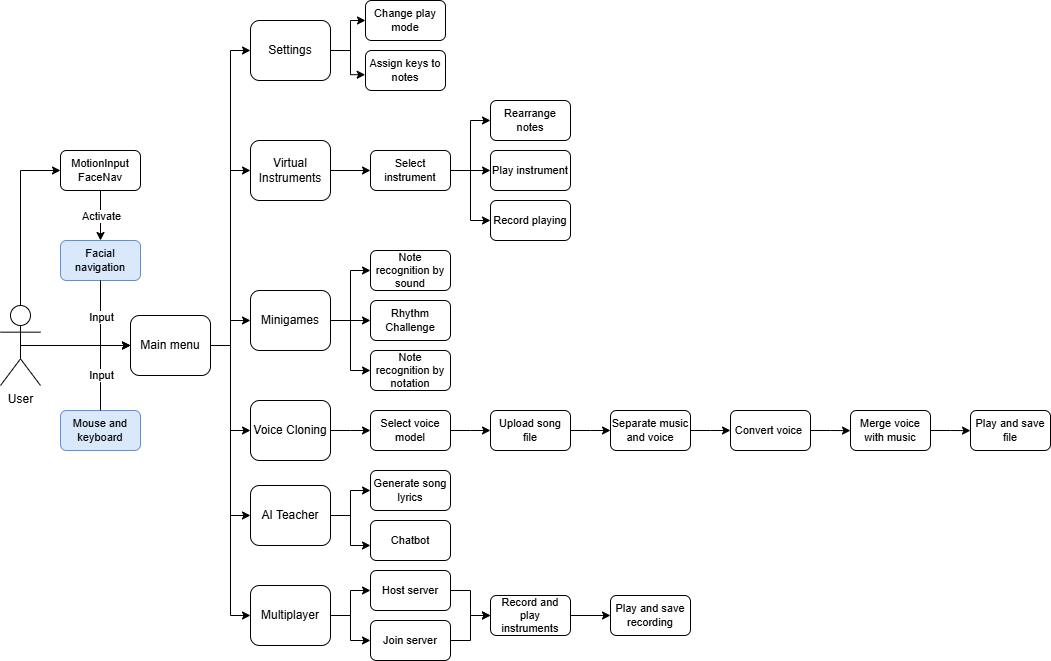

The diagram above was exported from draw.io. Its source (the exported page's mxGraphModel, read from the mxfile embedded in the PNG):
<mxGraphModel dx="1434" dy="780" grid="1" gridSize="10" guides="1" tooltips="1" connect="1" arrows="1" fold="1" page="1" pageScale="1" pageWidth="850" pageHeight="1100" math="0" shadow="0">
  <root>
    <mxCell id="0" />
    <mxCell id="1" parent="0" />
    <mxCell id="kYJion6ikM7uINROTfcl-106" style="edgeStyle=orthogonalEdgeStyle;rounded=0;orthogonalLoop=1;jettySize=auto;html=1;exitX=0.5;exitY=0.5;exitDx=0;exitDy=0;exitPerimeter=0;entryX=0;entryY=0.5;entryDx=0;entryDy=0;" edge="1" parent="1" source="kYJion6ikM7uINROTfcl-1" target="kYJion6ikM7uINROTfcl-3">
      <mxGeometry relative="1" as="geometry" />
    </mxCell>
    <mxCell id="kYJion6ikM7uINROTfcl-107" style="edgeStyle=orthogonalEdgeStyle;rounded=0;orthogonalLoop=1;jettySize=auto;html=1;exitX=0.5;exitY=0.5;exitDx=0;exitDy=0;exitPerimeter=0;entryX=0;entryY=0.5;entryDx=0;entryDy=0;" edge="1" parent="1" source="kYJion6ikM7uINROTfcl-1" target="kYJion6ikM7uINROTfcl-99">
      <mxGeometry relative="1" as="geometry">
        <Array as="points">
          <mxPoint x="140" y="360" />
        </Array>
      </mxGeometry>
    </mxCell>
    <mxCell id="kYJion6ikM7uINROTfcl-1" value="User" style="shape=umlActor;verticalLabelPosition=bottom;verticalAlign=top;html=1;outlineConnect=0;" vertex="1" parent="1">
      <mxGeometry x="120" y="495" width="40" height="80" as="geometry" />
    </mxCell>
    <mxCell id="kYJion6ikM7uINROTfcl-134" style="edgeStyle=orthogonalEdgeStyle;rounded=0;orthogonalLoop=1;jettySize=auto;html=1;exitX=1;exitY=0.5;exitDx=0;exitDy=0;entryX=0;entryY=0.5;entryDx=0;entryDy=0;" edge="1" parent="1" source="kYJion6ikM7uINROTfcl-3" target="kYJion6ikM7uINROTfcl-6">
      <mxGeometry relative="1" as="geometry" />
    </mxCell>
    <mxCell id="kYJion6ikM7uINROTfcl-135" style="edgeStyle=orthogonalEdgeStyle;rounded=0;orthogonalLoop=1;jettySize=auto;html=1;exitX=1;exitY=0.5;exitDx=0;exitDy=0;entryX=0;entryY=0.5;entryDx=0;entryDy=0;" edge="1" parent="1" source="kYJion6ikM7uINROTfcl-3" target="kYJion6ikM7uINROTfcl-12">
      <mxGeometry relative="1" as="geometry" />
    </mxCell>
    <mxCell id="kYJion6ikM7uINROTfcl-136" style="edgeStyle=orthogonalEdgeStyle;rounded=0;orthogonalLoop=1;jettySize=auto;html=1;exitX=1;exitY=0.5;exitDx=0;exitDy=0;entryX=0;entryY=0.5;entryDx=0;entryDy=0;" edge="1" parent="1" source="kYJion6ikM7uINROTfcl-3" target="kYJion6ikM7uINROTfcl-40">
      <mxGeometry relative="1" as="geometry" />
    </mxCell>
    <mxCell id="kYJion6ikM7uINROTfcl-137" style="edgeStyle=orthogonalEdgeStyle;rounded=0;orthogonalLoop=1;jettySize=auto;html=1;exitX=1;exitY=0.5;exitDx=0;exitDy=0;entryX=0;entryY=0.5;entryDx=0;entryDy=0;" edge="1" parent="1" source="kYJion6ikM7uINROTfcl-3" target="kYJion6ikM7uINROTfcl-50">
      <mxGeometry relative="1" as="geometry" />
    </mxCell>
    <mxCell id="kYJion6ikM7uINROTfcl-138" style="edgeStyle=orthogonalEdgeStyle;rounded=0;orthogonalLoop=1;jettySize=auto;html=1;exitX=1;exitY=0.5;exitDx=0;exitDy=0;entryX=0;entryY=0.5;entryDx=0;entryDy=0;" edge="1" parent="1" source="kYJion6ikM7uINROTfcl-3" target="kYJion6ikM7uINROTfcl-65">
      <mxGeometry relative="1" as="geometry" />
    </mxCell>
    <mxCell id="kYJion6ikM7uINROTfcl-139" style="edgeStyle=orthogonalEdgeStyle;rounded=0;orthogonalLoop=1;jettySize=auto;html=1;exitX=1;exitY=0.5;exitDx=0;exitDy=0;entryX=0;entryY=0.5;entryDx=0;entryDy=0;" edge="1" parent="1" source="kYJion6ikM7uINROTfcl-3" target="kYJion6ikM7uINROTfcl-73">
      <mxGeometry relative="1" as="geometry" />
    </mxCell>
    <mxCell id="kYJion6ikM7uINROTfcl-3" value="Main menu" style="rounded=1;whiteSpace=wrap;html=1;" vertex="1" parent="1">
      <mxGeometry x="250" y="505" width="80" height="60" as="geometry" />
    </mxCell>
    <mxCell id="kYJion6ikM7uINROTfcl-33" style="edgeStyle=orthogonalEdgeStyle;rounded=0;orthogonalLoop=1;jettySize=auto;html=1;exitX=1;exitY=0.5;exitDx=0;exitDy=0;entryX=0;entryY=0.5;entryDx=0;entryDy=0;" edge="1" parent="1" source="kYJion6ikM7uINROTfcl-6" target="kYJion6ikM7uINROTfcl-8">
      <mxGeometry relative="1" as="geometry" />
    </mxCell>
    <mxCell id="kYJion6ikM7uINROTfcl-6" value="Settings" style="rounded=1;whiteSpace=wrap;html=1;" vertex="1" parent="1">
      <mxGeometry x="370" y="210" width="80" height="60" as="geometry" />
    </mxCell>
    <mxCell id="kYJion6ikM7uINROTfcl-8" value="Change play mode" style="rounded=1;whiteSpace=wrap;html=1;fontSize=11;" vertex="1" parent="1">
      <mxGeometry x="485" y="190" width="80" height="40" as="geometry" />
    </mxCell>
    <mxCell id="kYJion6ikM7uINROTfcl-9" value="Assign keys to notes" style="rounded=1;whiteSpace=wrap;html=1;fontSize=11;" vertex="1" parent="1">
      <mxGeometry x="485" y="240" width="80" height="40" as="geometry" />
    </mxCell>
    <mxCell id="kYJion6ikM7uINROTfcl-28" style="edgeStyle=orthogonalEdgeStyle;rounded=0;orthogonalLoop=1;jettySize=auto;html=1;exitX=1;exitY=0.5;exitDx=0;exitDy=0;entryX=0;entryY=0.5;entryDx=0;entryDy=0;" edge="1" parent="1" source="kYJion6ikM7uINROTfcl-12" target="kYJion6ikM7uINROTfcl-27">
      <mxGeometry relative="1" as="geometry" />
    </mxCell>
    <mxCell id="kYJion6ikM7uINROTfcl-12" value="Virtual Instruments" style="rounded=1;whiteSpace=wrap;html=1;" vertex="1" parent="1">
      <mxGeometry x="370" y="330" width="80" height="60" as="geometry" />
    </mxCell>
    <mxCell id="kYJion6ikM7uINROTfcl-31" style="edgeStyle=orthogonalEdgeStyle;rounded=0;orthogonalLoop=1;jettySize=auto;html=1;exitX=1;exitY=0.5;exitDx=0;exitDy=0;entryX=0;entryY=0.5;entryDx=0;entryDy=0;" edge="1" parent="1" source="kYJion6ikM7uINROTfcl-27" target="kYJion6ikM7uINROTfcl-30">
      <mxGeometry relative="1" as="geometry" />
    </mxCell>
    <mxCell id="kYJion6ikM7uINROTfcl-35" style="edgeStyle=orthogonalEdgeStyle;rounded=0;orthogonalLoop=1;jettySize=auto;html=1;exitX=1;exitY=0.5;exitDx=0;exitDy=0;entryX=0;entryY=0.5;entryDx=0;entryDy=0;" edge="1" parent="1" source="kYJion6ikM7uINROTfcl-27" target="kYJion6ikM7uINROTfcl-34">
      <mxGeometry relative="1" as="geometry" />
    </mxCell>
    <mxCell id="kYJion6ikM7uINROTfcl-37" style="edgeStyle=orthogonalEdgeStyle;rounded=0;orthogonalLoop=1;jettySize=auto;html=1;exitX=1;exitY=0.5;exitDx=0;exitDy=0;entryX=0;entryY=0.5;entryDx=0;entryDy=0;" edge="1" parent="1" source="kYJion6ikM7uINROTfcl-27" target="kYJion6ikM7uINROTfcl-36">
      <mxGeometry relative="1" as="geometry" />
    </mxCell>
    <mxCell id="kYJion6ikM7uINROTfcl-27" value="Select instrument" style="rounded=1;whiteSpace=wrap;html=1;fontSize=11;" vertex="1" parent="1">
      <mxGeometry x="490" y="340" width="80" height="40" as="geometry" />
    </mxCell>
    <mxCell id="kYJion6ikM7uINROTfcl-30" value="Play instrument" style="rounded=1;whiteSpace=wrap;html=1;fontSize=11;" vertex="1" parent="1">
      <mxGeometry x="610" y="340" width="80" height="40" as="geometry" />
    </mxCell>
    <mxCell id="kYJion6ikM7uINROTfcl-32" style="edgeStyle=orthogonalEdgeStyle;rounded=0;orthogonalLoop=1;jettySize=auto;html=1;exitX=1;exitY=0.5;exitDx=0;exitDy=0;entryX=-0.004;entryY=0.606;entryDx=0;entryDy=0;entryPerimeter=0;" edge="1" parent="1" source="kYJion6ikM7uINROTfcl-6" target="kYJion6ikM7uINROTfcl-9">
      <mxGeometry relative="1" as="geometry">
        <Array as="points">
          <mxPoint x="470" y="240" />
          <mxPoint x="470" y="264" />
        </Array>
      </mxGeometry>
    </mxCell>
    <mxCell id="kYJion6ikM7uINROTfcl-34" value="Rearrange notes" style="rounded=1;whiteSpace=wrap;html=1;fontSize=11;" vertex="1" parent="1">
      <mxGeometry x="610" y="290" width="80" height="40" as="geometry" />
    </mxCell>
    <mxCell id="kYJion6ikM7uINROTfcl-36" value="Record playing" style="rounded=1;whiteSpace=wrap;html=1;fontSize=11;" vertex="1" parent="1">
      <mxGeometry x="610" y="390" width="80" height="40" as="geometry" />
    </mxCell>
    <mxCell id="kYJion6ikM7uINROTfcl-43" style="edgeStyle=orthogonalEdgeStyle;rounded=0;orthogonalLoop=1;jettySize=auto;html=1;exitX=1;exitY=0.5;exitDx=0;exitDy=0;entryX=0;entryY=0.5;entryDx=0;entryDy=0;" edge="1" parent="1" source="kYJion6ikM7uINROTfcl-40" target="kYJion6ikM7uINROTfcl-41">
      <mxGeometry relative="1" as="geometry" />
    </mxCell>
    <mxCell id="kYJion6ikM7uINROTfcl-45" style="edgeStyle=orthogonalEdgeStyle;rounded=0;orthogonalLoop=1;jettySize=auto;html=1;exitX=1;exitY=0.5;exitDx=0;exitDy=0;entryX=0;entryY=0.5;entryDx=0;entryDy=0;" edge="1" parent="1" source="kYJion6ikM7uINROTfcl-40" target="kYJion6ikM7uINROTfcl-44">
      <mxGeometry relative="1" as="geometry" />
    </mxCell>
    <mxCell id="kYJion6ikM7uINROTfcl-47" style="edgeStyle=orthogonalEdgeStyle;rounded=0;orthogonalLoop=1;jettySize=auto;html=1;exitX=1;exitY=0.5;exitDx=0;exitDy=0;entryX=0;entryY=0.5;entryDx=0;entryDy=0;" edge="1" parent="1" source="kYJion6ikM7uINROTfcl-40" target="kYJion6ikM7uINROTfcl-46">
      <mxGeometry relative="1" as="geometry" />
    </mxCell>
    <mxCell id="kYJion6ikM7uINROTfcl-40" value="Minigames" style="rounded=1;whiteSpace=wrap;html=1;" vertex="1" parent="1">
      <mxGeometry x="370" y="480" width="80" height="60" as="geometry" />
    </mxCell>
    <mxCell id="kYJion6ikM7uINROTfcl-41" value="Note recognition by sound" style="rounded=1;whiteSpace=wrap;html=1;fontSize=11;" vertex="1" parent="1">
      <mxGeometry x="490" y="440" width="80" height="40" as="geometry" />
    </mxCell>
    <mxCell id="kYJion6ikM7uINROTfcl-44" value="Rhythm Challenge" style="rounded=1;whiteSpace=wrap;html=1;fontSize=11;" vertex="1" parent="1">
      <mxGeometry x="490" y="490" width="80" height="40" as="geometry" />
    </mxCell>
    <mxCell id="kYJion6ikM7uINROTfcl-46" value="Note recognition by notation" style="rounded=1;whiteSpace=wrap;html=1;fontSize=11;" vertex="1" parent="1">
      <mxGeometry x="490" y="540" width="80" height="40" as="geometry" />
    </mxCell>
    <mxCell id="kYJion6ikM7uINROTfcl-52" style="edgeStyle=orthogonalEdgeStyle;rounded=0;orthogonalLoop=1;jettySize=auto;html=1;exitX=1;exitY=0.5;exitDx=0;exitDy=0;" edge="1" parent="1" source="kYJion6ikM7uINROTfcl-50">
      <mxGeometry relative="1" as="geometry">
        <mxPoint x="490" y="620" as="targetPoint" />
      </mxGeometry>
    </mxCell>
    <mxCell id="kYJion6ikM7uINROTfcl-50" value="Voice Cloning" style="rounded=1;whiteSpace=wrap;html=1;" vertex="1" parent="1">
      <mxGeometry x="370" y="590" width="80" height="60" as="geometry" />
    </mxCell>
    <mxCell id="kYJion6ikM7uINROTfcl-54" style="edgeStyle=orthogonalEdgeStyle;rounded=0;orthogonalLoop=1;jettySize=auto;html=1;exitX=1;exitY=0.5;exitDx=0;exitDy=0;" edge="1" parent="1" source="kYJion6ikM7uINROTfcl-53">
      <mxGeometry relative="1" as="geometry">
        <mxPoint x="610" y="620" as="targetPoint" />
      </mxGeometry>
    </mxCell>
    <mxCell id="kYJion6ikM7uINROTfcl-53" value="Select voice model" style="rounded=1;whiteSpace=wrap;html=1;fontSize=11;" vertex="1" parent="1">
      <mxGeometry x="490" y="600" width="80" height="40" as="geometry" />
    </mxCell>
    <mxCell id="kYJion6ikM7uINROTfcl-56" style="edgeStyle=orthogonalEdgeStyle;rounded=0;orthogonalLoop=1;jettySize=auto;html=1;exitX=1;exitY=0.5;exitDx=0;exitDy=0;" edge="1" parent="1" source="kYJion6ikM7uINROTfcl-55">
      <mxGeometry relative="1" as="geometry">
        <mxPoint x="730" y="620" as="targetPoint" />
      </mxGeometry>
    </mxCell>
    <mxCell id="kYJion6ikM7uINROTfcl-55" value="Upload song file" style="rounded=1;whiteSpace=wrap;html=1;fontSize=11;" vertex="1" parent="1">
      <mxGeometry x="610" y="600" width="80" height="40" as="geometry" />
    </mxCell>
    <mxCell id="kYJion6ikM7uINROTfcl-58" style="edgeStyle=orthogonalEdgeStyle;rounded=0;orthogonalLoop=1;jettySize=auto;html=1;exitX=1;exitY=0.5;exitDx=0;exitDy=0;" edge="1" parent="1" source="kYJion6ikM7uINROTfcl-57">
      <mxGeometry relative="1" as="geometry">
        <mxPoint x="850" y="620" as="targetPoint" />
      </mxGeometry>
    </mxCell>
    <mxCell id="kYJion6ikM7uINROTfcl-57" value="Separate music and voice" style="rounded=1;whiteSpace=wrap;html=1;fontSize=11;" vertex="1" parent="1">
      <mxGeometry x="730" y="600" width="80" height="40" as="geometry" />
    </mxCell>
    <mxCell id="kYJion6ikM7uINROTfcl-60" style="edgeStyle=orthogonalEdgeStyle;rounded=0;orthogonalLoop=1;jettySize=auto;html=1;exitX=1;exitY=0.5;exitDx=0;exitDy=0;" edge="1" parent="1" source="kYJion6ikM7uINROTfcl-59">
      <mxGeometry relative="1" as="geometry">
        <mxPoint x="970" y="620.148148148148" as="targetPoint" />
      </mxGeometry>
    </mxCell>
    <mxCell id="kYJion6ikM7uINROTfcl-59" value="Convert voice&amp;nbsp;" style="rounded=1;whiteSpace=wrap;html=1;fontSize=11;" vertex="1" parent="1">
      <mxGeometry x="850" y="600" width="80" height="40" as="geometry" />
    </mxCell>
    <mxCell id="kYJion6ikM7uINROTfcl-62" style="edgeStyle=orthogonalEdgeStyle;rounded=0;orthogonalLoop=1;jettySize=auto;html=1;exitX=1;exitY=0.5;exitDx=0;exitDy=0;" edge="1" parent="1" source="kYJion6ikM7uINROTfcl-61">
      <mxGeometry relative="1" as="geometry">
        <mxPoint x="1090" y="620.148148148148" as="targetPoint" />
      </mxGeometry>
    </mxCell>
    <mxCell id="kYJion6ikM7uINROTfcl-61" value="Merge voice with music" style="rounded=1;whiteSpace=wrap;html=1;fontSize=11;" vertex="1" parent="1">
      <mxGeometry x="970" y="600" width="80" height="40" as="geometry" />
    </mxCell>
    <mxCell id="kYJion6ikM7uINROTfcl-63" value="Play and save file" style="rounded=1;whiteSpace=wrap;html=1;fontSize=11;" vertex="1" parent="1">
      <mxGeometry x="1090" y="600" width="80" height="40" as="geometry" />
    </mxCell>
    <mxCell id="kYJion6ikM7uINROTfcl-69" style="edgeStyle=orthogonalEdgeStyle;rounded=0;orthogonalLoop=1;jettySize=auto;html=1;exitX=1;exitY=0.5;exitDx=0;exitDy=0;" edge="1" parent="1" source="kYJion6ikM7uINROTfcl-65">
      <mxGeometry relative="1" as="geometry">
        <mxPoint x="490" y="735" as="targetPoint" />
        <Array as="points">
          <mxPoint x="470" y="705" />
          <mxPoint x="470" y="735" />
        </Array>
      </mxGeometry>
    </mxCell>
    <mxCell id="kYJion6ikM7uINROTfcl-70" style="edgeStyle=orthogonalEdgeStyle;rounded=0;orthogonalLoop=1;jettySize=auto;html=1;exitX=1;exitY=0.5;exitDx=0;exitDy=0;entryX=0;entryY=0.5;entryDx=0;entryDy=0;" edge="1" parent="1" source="kYJion6ikM7uINROTfcl-65" target="kYJion6ikM7uINROTfcl-68">
      <mxGeometry relative="1" as="geometry" />
    </mxCell>
    <mxCell id="kYJion6ikM7uINROTfcl-65" value="AI Teacher" style="rounded=1;whiteSpace=wrap;html=1;" vertex="1" parent="1">
      <mxGeometry x="370" y="675" width="80" height="60" as="geometry" />
    </mxCell>
    <mxCell id="kYJion6ikM7uINROTfcl-68" value="Generate song lyrics" style="rounded=1;whiteSpace=wrap;html=1;fontSize=11;" vertex="1" parent="1">
      <mxGeometry x="490" y="660" width="80" height="40" as="geometry" />
    </mxCell>
    <mxCell id="kYJion6ikM7uINROTfcl-71" value="Chatbot" style="rounded=1;whiteSpace=wrap;html=1;fontSize=11;" vertex="1" parent="1">
      <mxGeometry x="490" y="710" width="80" height="40" as="geometry" />
    </mxCell>
    <mxCell id="kYJion6ikM7uINROTfcl-77" style="edgeStyle=orthogonalEdgeStyle;rounded=0;orthogonalLoop=1;jettySize=auto;html=1;exitX=1;exitY=0.5;exitDx=0;exitDy=0;entryX=0;entryY=0.5;entryDx=0;entryDy=0;" edge="1" parent="1" source="kYJion6ikM7uINROTfcl-73" target="kYJion6ikM7uINROTfcl-75">
      <mxGeometry relative="1" as="geometry" />
    </mxCell>
    <mxCell id="kYJion6ikM7uINROTfcl-78" style="edgeStyle=orthogonalEdgeStyle;rounded=0;orthogonalLoop=1;jettySize=auto;html=1;exitX=1;exitY=0.5;exitDx=0;exitDy=0;entryX=0;entryY=0.5;entryDx=0;entryDy=0;" edge="1" parent="1" source="kYJion6ikM7uINROTfcl-73" target="kYJion6ikM7uINROTfcl-76">
      <mxGeometry relative="1" as="geometry" />
    </mxCell>
    <mxCell id="kYJion6ikM7uINROTfcl-73" value="Multiplayer" style="rounded=1;whiteSpace=wrap;html=1;" vertex="1" parent="1">
      <mxGeometry x="370" y="775" width="80" height="60" as="geometry" />
    </mxCell>
    <mxCell id="kYJion6ikM7uINROTfcl-140" style="edgeStyle=orthogonalEdgeStyle;rounded=0;orthogonalLoop=1;jettySize=auto;html=1;exitX=1;exitY=0.5;exitDx=0;exitDy=0;entryX=0;entryY=0.5;entryDx=0;entryDy=0;" edge="1" parent="1" source="kYJion6ikM7uINROTfcl-75" target="kYJion6ikM7uINROTfcl-79">
      <mxGeometry relative="1" as="geometry" />
    </mxCell>
    <mxCell id="kYJion6ikM7uINROTfcl-75" value="Host server" style="rounded=1;whiteSpace=wrap;html=1;fontSize=11;" vertex="1" parent="1">
      <mxGeometry x="490" y="760" width="80" height="40" as="geometry" />
    </mxCell>
    <mxCell id="kYJion6ikM7uINROTfcl-141" style="edgeStyle=orthogonalEdgeStyle;rounded=0;orthogonalLoop=1;jettySize=auto;html=1;exitX=1;exitY=0.5;exitDx=0;exitDy=0;entryX=0;entryY=0.5;entryDx=0;entryDy=0;" edge="1" parent="1" source="kYJion6ikM7uINROTfcl-76" target="kYJion6ikM7uINROTfcl-79">
      <mxGeometry relative="1" as="geometry" />
    </mxCell>
    <mxCell id="kYJion6ikM7uINROTfcl-76" value="Join server" style="rounded=1;whiteSpace=wrap;html=1;fontSize=11;" vertex="1" parent="1">
      <mxGeometry x="490" y="810" width="80" height="40" as="geometry" />
    </mxCell>
    <mxCell id="kYJion6ikM7uINROTfcl-83" style="edgeStyle=orthogonalEdgeStyle;rounded=0;orthogonalLoop=1;jettySize=auto;html=1;exitX=1;exitY=0.5;exitDx=0;exitDy=0;entryX=0;entryY=0.5;entryDx=0;entryDy=0;" edge="1" parent="1" source="kYJion6ikM7uINROTfcl-79" target="kYJion6ikM7uINROTfcl-82">
      <mxGeometry relative="1" as="geometry" />
    </mxCell>
    <mxCell id="kYJion6ikM7uINROTfcl-79" value="Record and play instruments" style="rounded=1;whiteSpace=wrap;html=1;fontSize=11;" vertex="1" parent="1">
      <mxGeometry x="610" y="785" width="80" height="40" as="geometry" />
    </mxCell>
    <mxCell id="kYJion6ikM7uINROTfcl-82" value="Play and save recording" style="rounded=1;whiteSpace=wrap;html=1;fontSize=11;" vertex="1" parent="1">
      <mxGeometry x="730" y="785" width="80" height="40" as="geometry" />
    </mxCell>
    <mxCell id="kYJion6ikM7uINROTfcl-87" value="Mouse and keyboard" style="rounded=1;whiteSpace=wrap;html=1;fontSize=11;fillColor=#dae8fc;strokeColor=#6c8ebf;" vertex="1" parent="1">
      <mxGeometry x="180" y="600" width="80" height="40" as="geometry" />
    </mxCell>
    <mxCell id="kYJion6ikM7uINROTfcl-89" value="Facial navigation" style="rounded=1;whiteSpace=wrap;html=1;fontSize=11;fillColor=#dae8fc;strokeColor=#6c8ebf;" vertex="1" parent="1">
      <mxGeometry x="180" y="430" width="80" height="40" as="geometry" />
    </mxCell>
    <mxCell id="kYJion6ikM7uINROTfcl-96" value="" style="endArrow=classic;html=1;rounded=0;exitX=0.5;exitY=1;exitDx=0;exitDy=0;entryX=0.5;entryY=0;entryDx=0;entryDy=0;" edge="1" parent="1" source="kYJion6ikM7uINROTfcl-99" target="kYJion6ikM7uINROTfcl-89">
      <mxGeometry relative="1" as="geometry">
        <mxPoint x="60" y="349.33" as="sourcePoint" />
        <mxPoint x="220" y="349.33" as="targetPoint" />
      </mxGeometry>
    </mxCell>
    <mxCell id="kYJion6ikM7uINROTfcl-97" value="Activate" style="edgeLabel;resizable=0;html=1;;align=center;verticalAlign=middle;" connectable="0" vertex="1" parent="kYJion6ikM7uINROTfcl-96">
      <mxGeometry relative="1" as="geometry" />
    </mxCell>
    <mxCell id="kYJion6ikM7uINROTfcl-98" value="Source" style="edgeLabel;resizable=0;html=1;;align=left;verticalAlign=bottom;" connectable="0" vertex="1" parent="kYJion6ikM7uINROTfcl-96">
      <mxGeometry x="-1" relative="1" as="geometry" />
    </mxCell>
    <mxCell id="kYJion6ikM7uINROTfcl-99" value="MotionInput FaceNav" style="rounded=1;whiteSpace=wrap;html=1;fontSize=11;" vertex="1" parent="1">
      <mxGeometry x="180" y="340" width="80" height="40" as="geometry" />
    </mxCell>
    <mxCell id="kYJion6ikM7uINROTfcl-104" value="" style="endArrow=classic;html=1;rounded=0;exitX=0.5;exitY=0;exitDx=0;exitDy=0;entryX=0;entryY=0.5;entryDx=0;entryDy=0;" edge="1" parent="1" source="kYJion6ikM7uINROTfcl-87" target="kYJion6ikM7uINROTfcl-3">
      <mxGeometry relative="1" as="geometry">
        <mxPoint x="50" y="580" as="sourcePoint" />
        <mxPoint x="150" y="580" as="targetPoint" />
        <Array as="points">
          <mxPoint x="220" y="535" />
        </Array>
      </mxGeometry>
    </mxCell>
    <mxCell id="kYJion6ikM7uINROTfcl-105" value="Input" style="edgeLabel;resizable=0;html=1;;align=center;verticalAlign=middle;" connectable="0" vertex="1" parent="kYJion6ikM7uINROTfcl-104">
      <mxGeometry relative="1" as="geometry">
        <mxPoint y="12" as="offset" />
      </mxGeometry>
    </mxCell>
    <mxCell id="kYJion6ikM7uINROTfcl-108" value="" style="endArrow=classic;html=1;rounded=0;exitX=0.5;exitY=1;exitDx=0;exitDy=0;entryX=0;entryY=0.5;entryDx=0;entryDy=0;" edge="1" parent="1" source="kYJion6ikM7uINROTfcl-89" target="kYJion6ikM7uINROTfcl-3">
      <mxGeometry relative="1" as="geometry">
        <mxPoint x="230" y="480" as="sourcePoint" />
        <mxPoint x="330" y="480" as="targetPoint" />
        <Array as="points">
          <mxPoint x="220" y="535" />
        </Array>
      </mxGeometry>
    </mxCell>
    <mxCell id="kYJion6ikM7uINROTfcl-109" value="Input" style="edgeLabel;resizable=0;html=1;;align=center;verticalAlign=middle;" connectable="0" vertex="1" parent="kYJion6ikM7uINROTfcl-108">
      <mxGeometry relative="1" as="geometry">
        <mxPoint y="-12" as="offset" />
      </mxGeometry>
    </mxCell>
  </root>
</mxGraphModel>